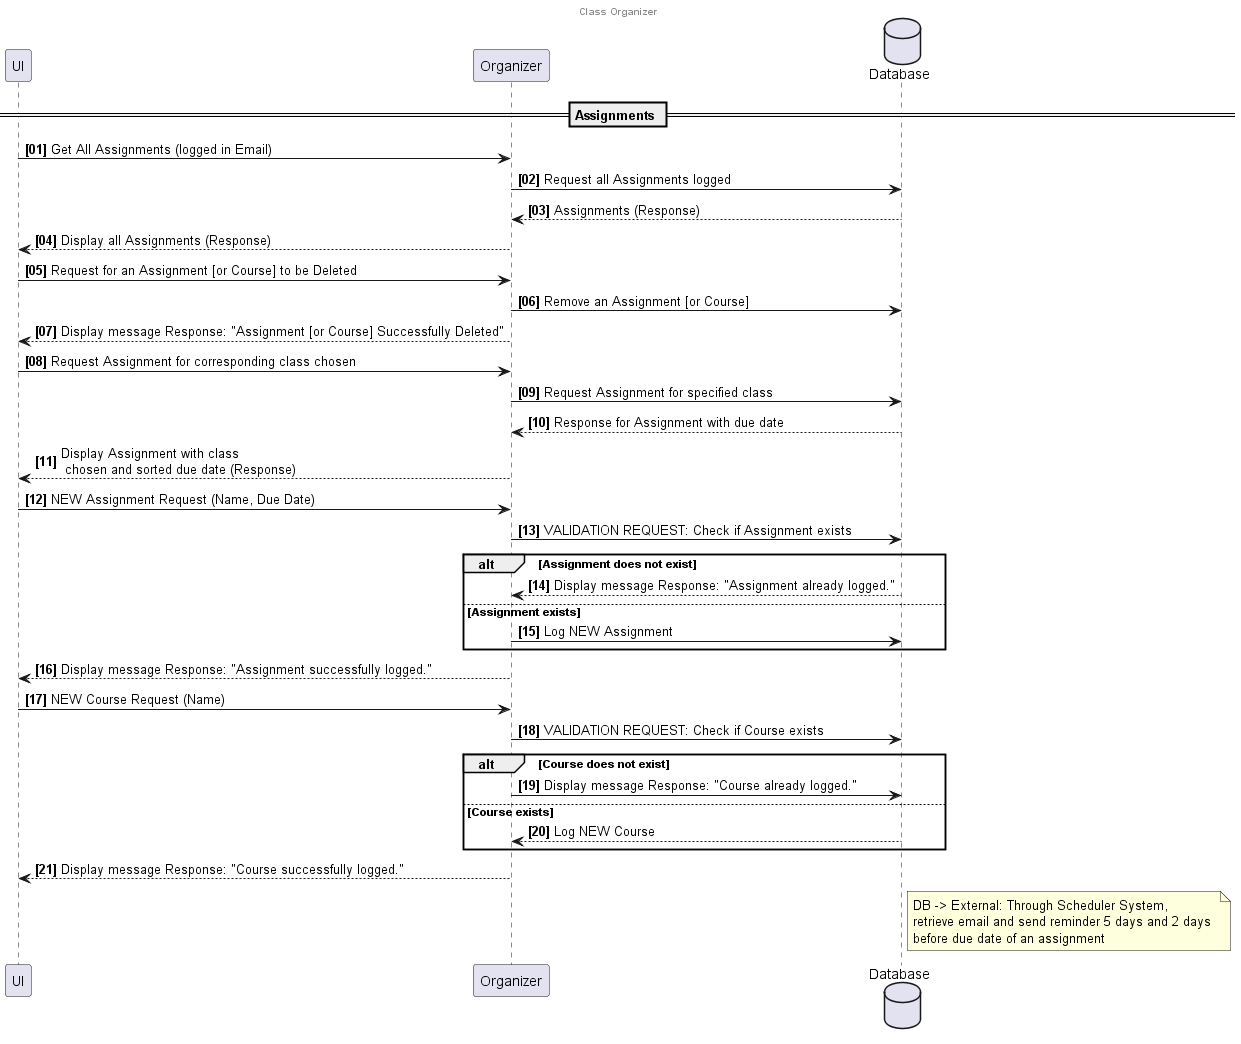

The diagram above was rendered by PlantUML. Its source (embedded in the PNG):
@startuml course_organizer
autonumber "<b>[00]"
center header <b> Class Organizer 

participant UI as UI
participant Organizer as Organizer
database Database as DB

== Assignments ==
UI -> Organizer: Get All Assignments (logged in Email)
Organizer -> DB: Request all Assignments logged 
DB --> Organizer: Assignments (Response)
Organizer --> UI: Display all Assignments (Response)
UI -> Organizer: Request for an Assignment [or Course] to be Deleted 
Organizer -> DB: Remove an Assignment [or Course]
Organizer --> UI: Display message Response: "Assignment [or Course] Successfully Deleted"

UI -> Organizer: Request Assignment for corresponding class chosen
Organizer -> DB: Request Assignment for specified class
DB --> Organizer : Response for Assignment with due date
Organizer --> UI: Display Assignment with class \n chosen and sorted due date (Response)

UI -> Organizer: NEW Assignment Request (Name, Due Date)
Organizer -> DB: VALIDATION REQUEST: Check if Assignment exists

alt Assignment does not exist
DB --> Organizer: Display message Response: "Assignment already logged."
else Assignment exists 
Organizer -> DB: Log NEW Assignment
end
Organizer--> UI: Display message Response: "Assignment successfully logged."

UI -> Organizer: NEW Course Request (Name)
Organizer -> DB: VALIDATION REQUEST: Check if Course exists

alt Course does not exist
Organizer -> DB: Display message Response: "Course already logged."
else Course exists 
DB --> Organizer: Log NEW Course
end
Organizer--> UI: Display message Response: "Course successfully logged."

note right of DB  
   DB -> External: Through Scheduler System, 
   retrieve email and send reminder 5 days and 2 days 
   before due date of an assignment  
end note




@enduml